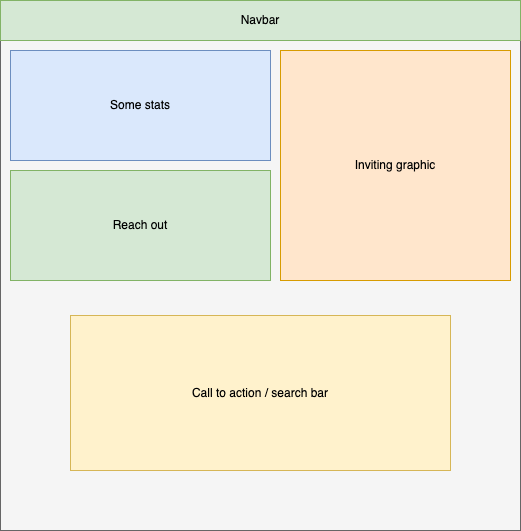

The diagram above was exported from draw.io. Its source (the exported page's mxGraphModel, read from the mxfile embedded in the PNG):
<mxGraphModel dx="645" dy="872" grid="1" gridSize="10" guides="1" tooltips="1" connect="1" arrows="1" fold="1" page="1" pageScale="1" pageWidth="1100" pageHeight="850" math="0" shadow="0">
  <root>
    <mxCell id="0" />
    <mxCell id="1" parent="0" />
    <mxCell id="4" value="" style="rounded=0;whiteSpace=wrap;html=1;fillColor=#f5f5f5;strokeColor=#666666;fontColor=#333333;" vertex="1" parent="1">
      <mxGeometry x="80" y="80" width="520" height="530" as="geometry" />
    </mxCell>
    <mxCell id="5" value="&lt;font color=&quot;#000000&quot;&gt;Navbar&lt;/font&gt;" style="rounded=0;whiteSpace=wrap;html=1;fillColor=#d5e8d4;strokeColor=#82b366;" vertex="1" parent="1">
      <mxGeometry x="80" y="80" width="520" height="40" as="geometry" />
    </mxCell>
    <mxCell id="6" value="&lt;font color=&quot;#000000&quot;&gt;Inviting graphic&lt;/font&gt;" style="rounded=0;whiteSpace=wrap;html=1;fillColor=#ffe6cc;strokeColor=#d79b00;" vertex="1" parent="1">
      <mxGeometry x="360" y="130" width="230" height="230" as="geometry" />
    </mxCell>
    <mxCell id="7" value="&lt;font color=&quot;#000000&quot;&gt;Some stats&lt;/font&gt;" style="rounded=0;whiteSpace=wrap;html=1;fillColor=#dae8fc;strokeColor=#6c8ebf;" vertex="1" parent="1">
      <mxGeometry x="90" y="130" width="260" height="110" as="geometry" />
    </mxCell>
    <mxCell id="8" value="&lt;font color=&quot;#000000&quot;&gt;Reach out&lt;/font&gt;" style="rounded=0;whiteSpace=wrap;html=1;fillColor=#d5e8d4;strokeColor=#82b366;" vertex="1" parent="1">
      <mxGeometry x="90" y="250" width="260" height="110" as="geometry" />
    </mxCell>
    <mxCell id="9" value="&lt;font color=&quot;#000000&quot;&gt;Call to action / search bar&lt;/font&gt;" style="rounded=0;whiteSpace=wrap;html=1;fillColor=#fff2cc;strokeColor=#d6b656;" vertex="1" parent="1">
      <mxGeometry x="150" y="395" width="380" height="155" as="geometry" />
    </mxCell>
  </root>
</mxGraphModel>